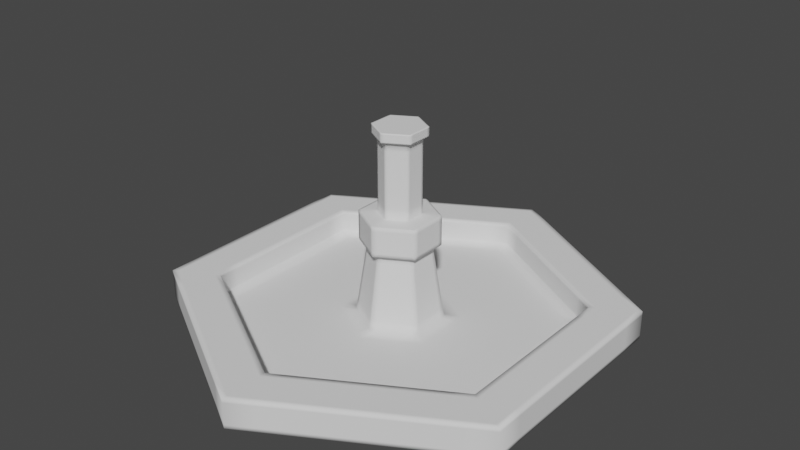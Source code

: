 # Source: WaterFountain.blend  (saved by Blender 3.2.14; exported with 4.5.12 LTS)
import bpy
from mathutils import Matrix  # noqa: F401  (used for matrix-valued properties, if any)

bpy.ops.wm.read_factory_settings(use_empty=True)
scene = bpy.context.scene
scene.name = 'Scene'

# ---- collections
col_collection = bpy.data.collections.new('Collection'); scene.collection.children.link(col_collection)

# ---- world
world_world = bpy.data.worlds.new('World'); scene.world = world_world
world_world.use_nodes = True; world_world.node_tree.nodes.clear()
_N = world_world.node_tree.nodes; _L = world_world.node_tree.links
n0 = _N.new('ShaderNodeOutputWorld'); n0.name = 'World Output'; n0.location = (300, 300)
n1 = _N.new('ShaderNodeBackground'); n1.name = 'Background'; n1.location = (10, 300)
n1.inputs[0].default_value = (0.05088, 0.05088, 0.05088, 1.0)
_L.new(n1.outputs[0], n0.inputs[0])
n0.is_active_output = True
world_world.color = (0.05088, 0.05088, 0.05088)
world_world.use_sun_shadow = False
world_world.sun_shadow_jitter_overblur = 0.0

# ---- meshes
me_circle = bpy.data.meshes.new('Circle')
me_circle.from_pydata([(-1.012e-08, 1.509, 0.0), (-1.307, 0.7547, 0.0), (-1.307, -0.7547, 0.0), (1.218e-07, -1.509, 0.0), (1.307, -0.7547, 0.0), (1.307, 0.7547, 0.0), (1.929e-09, 0.9029, 0.0), (-0.782, 0.4515, 0.0), (-0.782, -0.4515, 0.0), (8.087e-08, -0.9029, 0.0), (0.782, -0.4515, 0.0), (0.782, 0.4515, 0.0), (1.987e-08, -9.934e-09, 0.0), (1.307, -0.7547, 0.1969), (1.218e-07, -1.509, 0.1969), (-1.307, -0.7547, 0.1969), (-1.307, 0.7547, 0.1969), (-1.012e-08, 1.509, 0.1969), (1.307, 0.7547, 0.1969), (1.028, -0.5937, 0.1969), (1.001e-07, -1.187, 0.1969), (-1.028, -0.5937, 0.1969), (-1.028, 0.5937, 0.1969), (-3.724e-09, 1.187, 0.1969), (1.028, 0.5937, 0.1969), (1.028, -0.5937, 0.03549), (1.001e-07, -1.187, 0.03549), (-1.028, -0.5937, 0.03549), (-1.028, 0.5937, 0.03549), (-3.724e-09, 1.187, 0.03549), (1.028, 0.5937, 0.03549), (0.2463, -0.1422, 0.03549), (4.388e-08, -0.2844, 0.03549), (-0.2463, -0.1422, 0.03549), (-0.2463, 0.1422, 0.03549), (1.902e-08, 0.2844, 0.03549), (0.2463, 0.1422, 0.03549), (0.1769, -0.1021, 0.5457), (4.124e-08, -0.2043, 0.5457), (-0.1769, -0.1021, 0.5457), (-0.1769, 0.1021, 0.5457), (2.338e-08, 0.2043, 0.5457), (0.1769, 0.1021, 0.5457), (0.2247, -0.1297, 0.5457), (4.306e-08, -0.2595, 0.5457), (-0.2247, -0.1297, 0.5457), (-0.2247, 0.1297, 0.5457), (2.037e-08, 0.2595, 0.5457), (0.2247, 0.1297, 0.5457), (0.2247, -0.1297, 0.7449), (4.306e-08, -0.2595, 0.7449), (-0.2247, -0.1297, 0.7449), (-0.2247, 0.1297, 0.7449), (2.037e-08, 0.2595, 0.7449), (0.2247, 0.1297, 0.7449), (0.1197, -0.06909, 0.7562), (3.885e-08, -0.1382, 0.7562), (-0.1197, -0.06909, 0.7562), (-0.1197, 0.06909, 0.7562), (2.677e-08, 0.1382, 0.7562), (0.1197, 0.06909, 0.7562), (0.1197, -0.06909, 1.262), (3.885e-08, -0.1382, 1.262), (-0.1197, -0.06909, 1.262), (-0.1197, 0.06909, 1.262), (2.677e-08, 0.1382, 1.262), (0.1197, 0.06909, 1.262), (0.1506, 0.08692, 1.262), (2.481e-08, 0.1738, 1.262), (-0.1506, 0.08692, 1.262), (-0.1506, -0.08692, 1.262), (4.001e-08, -0.1738, 1.262), (0.1506, -0.08692, 1.262), (0.1506, 0.08692, 1.323), (3.216e-08, -2.134e-08, 1.323), (2.742e-08, 0.1027, 1.323), (-0.08895, 0.05136, 1.323), (-0.08895, -0.05136, 1.323), (3.64e-08, -0.1027, 1.323), (0.08895, -0.05136, 1.323), (0.08895, 0.05136, 1.323), (0.1506, -0.08692, 1.323), (4.001e-08, -0.1738, 1.323), (-0.1506, -0.08692, 1.323), (-0.1506, 0.08692, 1.323), (2.481e-08, 0.1738, 1.323)], [], [(5, 4, 10, 11), (3, 2, 8, 9), (1, 0, 6, 7), (0, 5, 11, 6), (4, 3, 9, 10), (2, 1, 7, 8), (11, 10, 12), (9, 8, 12), (7, 6, 12), (6, 11, 12), (10, 9, 12), (8, 7, 12), (4, 5, 18, 13), (2, 3, 14, 15), (0, 1, 16, 17), (5, 0, 17, 18), (3, 4, 13, 14), (1, 2, 15, 16), (15, 14, 20, 21), (13, 18, 24, 19), (17, 16, 22, 23), (16, 15, 21, 22), (14, 13, 19, 20), (18, 17, 23, 24), (23, 22, 28, 29), (21, 20, 26, 27), (19, 24, 30, 25), (22, 21, 27, 28), (20, 19, 25, 26), (24, 23, 29, 30), (28, 27, 33, 34), (26, 25, 31, 32), (30, 29, 35, 36), (29, 28, 34, 35), (27, 26, 32, 33), (25, 30, 36, 31), (35, 34, 40, 41), (33, 32, 38, 39), (31, 36, 42, 37), (34, 33, 39, 40), (32, 31, 37, 38), (36, 35, 41, 42), (40, 39, 45, 46), (38, 37, 43, 44), (42, 41, 47, 48), (41, 40, 46, 47), (39, 38, 44, 45), (37, 42, 48, 43), (45, 44, 50, 51), (43, 48, 54, 49), (46, 45, 51, 52), (44, 43, 49, 50), (48, 47, 53, 54), (47, 46, 52, 53), (50, 49, 55, 56), (54, 53, 59, 60), (53, 52, 58, 59), (51, 50, 56, 57), (49, 54, 60, 55), (52, 51, 57, 58), (55, 60, 66, 61), (58, 57, 63, 64), (56, 55, 61, 62), (60, 59, 65, 66), (59, 58, 64, 65), (57, 56, 62, 63), (65, 64, 69, 68), (63, 62, 71, 70), (64, 63, 70, 69), (66, 65, 68, 67), (61, 66, 67, 72), (62, 61, 72, 71), (67, 68, 85, 73), (68, 69, 84, 85), (72, 67, 73, 81), (71, 72, 81, 82), (69, 70, 83, 84), (70, 71, 82, 83), (85, 84, 76, 75), (73, 85, 75, 80), (80, 75, 74), (84, 83, 77, 76), (75, 76, 74), (83, 82, 78, 77), (79, 80, 74), (81, 73, 80, 79), (76, 77, 74), (82, 81, 79, 78), (77, 78, 74), (78, 79, 74)])
me_circle.polygons.foreach_set('use_smooth', [True] * 90)
_uv = me_circle.uv_layers.new(name='UVMap')
_uv.uv.foreach_set('vector', [0.0, 0.0, 0.0, 0.0, 0.0, 0.0, 0.0, 0.0, 0.0, 0.0, 0.0, 0.0, 0.0, 0.0, 0.0, 0.0, 0.0, 0.0, 0.0, 0.0, 0.0, 0.0, 0.0, 0.0, 0.0, 0.0, 0.0, 0.0, 0.0, 0.0, 0.0, 0.0, 0.0, 0.0, 0.0, 0.0, 0.0, 0.0, 0.0, 0.0, 0.0, 0.0, 0.0, 0.0, 0.0, 0.0, 0.0, 0.0, 0.0, 0.0, 0.0, 0.0, 0.0, 0.0, 0.0, 0.0, 0.0, 0.0, 0.0, 0.0, 0.0, 0.0, 0.0, 0.0, 0.0, 0.0, 0.0, 0.0, 0.0, 0.0, 0.0, 0.0, 0.0, 0.0, 0.0, 0.0, 0.0, 0.0, 0.0, 0.0, 0.0, 0.0, 0.0, 0.0, 0.0, 0.0, 0.0, 0.0, 0.0, 0.0, 0.0, 0.0, 0.0, 0.0, 0.0, 0.0, 0.0, 0.0, 0.0, 0.0, 0.0, 0.0, 0.0, 0.0, 0.0, 0.0, 0.0, 0.0, 0.0, 0.0, 0.0, 0.0, 0.0, 0.0, 0.0, 0.0, 0.0, 0.0, 0.0, 0.0, 0.0, 0.0, 0.0, 0.0, 0.0, 0.0, 0.0, 0.0, 0.0, 0.0, 0.0, 0.0, 0.0, 0.0, 0.0, 0.0, 0.0, 0.0, 0.0, 0.0, 0.0, 0.0, 0.0, 0.0, 0.0, 0.0, 0.0, 0.0, 0.0, 0.0, 0.0, 0.0, 0.0, 0.0, 0.0, 0.0, 0.0, 0.0, 0.0, 0.0, 0.0, 0.0, 0.0, 0.0, 0.0, 0.0, 0.0, 0.0, 0.0, 0.0, 0.0, 0.0, 0.0, 0.0, 0.0, 0.0, 0.0, 0.0, 0.0, 0.0, 0.0, 0.0, 0.0, 0.0, 0.0, 0.0, 0.0, 0.0, 0.0, 0.0, 0.0, 0.0, 0.0, 0.0, 0.0, 0.0, 0.0, 0.0, 0.0, 0.0, 0.0, 0.0, 0.0, 0.0, 0.0, 0.0, 0.0, 0.0, 0.0, 0.0, 0.0, 0.0, 0.0, 0.0, 0.0, 0.0, 0.0, 0.0, 0.0, 0.0, 0.0, 0.0, 0.0, 0.0, 0.0, 0.0, 0.0, 0.0, 0.0, 0.0, 0.0, 0.0, 0.0, 0.0, 0.0, 0.0, 0.0, 0.0, 0.0, 0.0, 0.0, 0.0, 0.0, 0.0, 0.0, 0.0, 0.0, 0.0, 0.0, 0.0, 0.0, 0.0, 0.0, 0.0, 0.0, 0.0, 0.0, 0.0, 0.0, 0.0, 0.0, 0.0, 0.0, 0.0, 0.0, 0.0, 0.0, 0.0, 0.0, 0.0, 0.0, 0.0, 0.0, 0.0, 0.0, 0.0, 0.0, 0.0, 0.0, 0.0, 0.0, 0.0, 0.0, 0.0, 0.0, 0.0, 0.0, 0.0, 0.0, 0.0, 0.0, 0.0, 0.0, 0.0, 0.0, 0.0, 0.0, 0.0, 0.0, 0.0, 0.0, 0.0, 0.0, 0.0, 0.0, 0.0, 0.0, 0.0, 0.0, 0.0, 0.0, 0.0, 0.0, 0.0, 0.0, 0.0, 0.0, 0.0, 0.0, 0.0, 0.0, 0.0, 0.0, 0.0, 0.0, 0.0, 0.0, 0.0, 0.0, 0.0, 0.0, 0.0, 0.0, 0.0, 0.0, 0.0, 0.0, 0.0, 0.0, 0.0, 0.0, 0.0, 0.0, 0.0, 0.0, 0.0, 0.0, 0.0, 0.0, 0.0, 0.0, 0.0, 0.0, 0.0, 0.0, 0.0, 0.0, 0.0, 0.0, 0.0, 0.0, 0.0, 0.0, 0.0, 0.0, 0.0, 0.0, 0.0, 0.0, 0.0, 0.0, 0.0, 0.0, 0.0, 0.0, 0.0, 0.0, 0.0, 0.0, 0.0, 0.0, 0.0, 0.0, 0.0, 0.0, 0.0, 0.0, 0.0, 0.0, 0.0, 0.0, 0.0, 0.0, 0.0, 0.0, 0.0, 0.0, 0.0, 0.0, 0.0, 0.0, 0.0, 0.0, 0.0, 0.0, 0.0, 0.0, 0.0, 0.0, 0.0, 0.0, 0.0, 0.0, 0.0, 0.0, 0.0, 0.0, 0.0, 0.0, 0.0, 0.0, 0.0, 0.0, 0.0, 0.0, 0.0, 0.0, 0.0, 0.0, 0.0, 0.0, 0.0, 0.0, 0.0, 0.0, 0.0, 0.0, 0.0, 0.0, 0.0, 0.0, 0.0, 0.0, 0.0, 0.0, 0.0, 0.0, 0.0, 0.0, 0.0, 0.0, 0.0, 0.0, 0.0, 0.0, 0.0, 0.0, 0.0, 0.0, 0.0, 0.0, 0.0, 0.0, 0.0, 0.0, 0.0, 0.0, 0.0, 0.0, 0.0, 0.0, 0.0, 0.0, 0.0, 0.0, 0.0, 0.0, 0.0, 0.0, 0.0, 0.0, 0.0, 0.0, 0.0, 0.0, 0.0, 0.0, 0.0, 0.0, 0.0, 0.0, 0.0, 0.0, 0.0, 0.0, 0.0, 0.0, 0.0, 0.0, 0.0, 0.0, 0.0, 0.0, 0.0, 0.0, 0.0, 0.0, 0.0, 0.0, 0.0, 0.0, 0.0, 0.0, 0.0, 0.0, 0.0, 0.0, 0.0, 0.0, 0.0, 0.0, 0.0, 0.0, 0.0, 0.0, 0.0, 0.0, 0.0, 0.0, 0.0, 0.0, 0.0, 0.0, 0.0, 0.0, 0.0, 0.0, 0.0, 0.0, 0.0, 0.0, 0.0, 0.0, 0.0, 0.0, 0.0, 0.0, 0.0, 0.0, 0.0, 0.0, 0.0, 0.0, 0.0, 0.0, 0.0, 0.0, 0.0, 0.0, 0.0, 0.0, 0.0, 0.0, 0.0, 0.0, 0.0, 0.0, 0.0, 0.0, 0.0, 0.0, 0.0, 0.0, 0.0, 0.0, 0.0, 0.0, 0.0, 0.0, 0.0, 0.0, 0.0, 0.0, 0.0, 0.0, 0.0, 0.0, 0.0, 0.0, 0.0, 0.0, 0.0, 0.0, 0.0, 0.0, 0.0, 0.0, 0.0, 0.0, 0.0, 0.0, 0.0, 0.0, 0.0, 0.0, 0.0, 0.0, 0.0, 0.0, 0.0, 0.0, 0.0, 0.0, 0.0, 0.0, 0.0, 0.0, 0.0, 0.0, 0.0, 0.0, 0.0, 0.0, 0.0, 0.0, 0.0, 0.0, 0.0, 0.0, 0.0, 0.0, 0.0, 0.0, 0.0, 0.0, 0.0, 0.0, 0.0, 0.0, 0.0, 0.0, 0.0, 0.0, 0.0, 0.0, 0.0, 0.0, 0.0, 0.0, 0.0, 0.0, 0.0, 0.0, 0.0, 0.0, 0.0, 0.0, 0.0, 0.0, 0.0, 0.0, 0.0, 0.0, 0.0, 0.0, 0.0, 0.0, 0.0, 0.0, 0.0, 0.0, 0.0, 0.0, 0.0, 0.0, 0.0, 0.0, 0.0, 0.0, 0.0, 0.0, 0.0, 0.0, 0.0, 0.0, 0.0, 0.0, 0.0, 0.0, 0.0, 0.0, 0.0, 0.0, 0.0, 0.0, 0.0])
me_circle.update()

# ---- objects
ob_circle = bpy.data.objects.new('Circle', me_circle)

# ---- transforms, parenting, visibility, modifiers, constraints
ob_circle.location = (0.0, 0.0, 0.0)
_m = ob_circle.modifiers.new('Subdivision', 'SUBSURF')
_m.subdivision_type = 'SIMPLE'
_m.levels = 3
_m.render_levels = 3

# ---- collection membership
col_collection.objects.link(ob_circle)

# ---- scene / render settings (as saved in the file)
scene.frame_start = 1; scene.frame_end = 250; scene.frame_set(1)
scene.render.engine = 'BLENDER_EEVEE_NEXT'
scene.cycles.sampling_pattern = 'TABULATED_SOBOL'
scene.cycles.use_light_tree = False
scene.view_settings.view_transform = 'Filmic'
bpy.context.view_layer.update()

# ---- added for rendering (the .blend has no active camera and no usable light): camera, sun
cam_auto = bpy.data.cameras.new('AutoCamera')
cam_auto.lens = 50.0
cam_auto.sensor_width = 36.0
cam_auto.clip_end = 1000.0
ob_auto_camera = bpy.data.objects.new('AutoCamera', cam_auto)
scene.collection.objects.link(ob_auto_camera)
ob_auto_camera.location = (3.89252, -4.67102, 3.77546)
ob_auto_camera.rotation_euler = (1.09748, -7.21219e-08, 0.694738)
scene.camera = ob_auto_camera
light_auto_sun = bpy.data.lights.new('AutoSun', 'SUN')
light_auto_sun.energy = 3.0
light_auto_sun.angle = 0.0523599
ob_auto_sun = bpy.data.objects.new('AutoSun', light_auto_sun)
scene.collection.objects.link(ob_auto_sun)
ob_auto_sun.rotation_euler = (0.872665, 0.174533, 0.523599)
bpy.context.view_layer.update()
